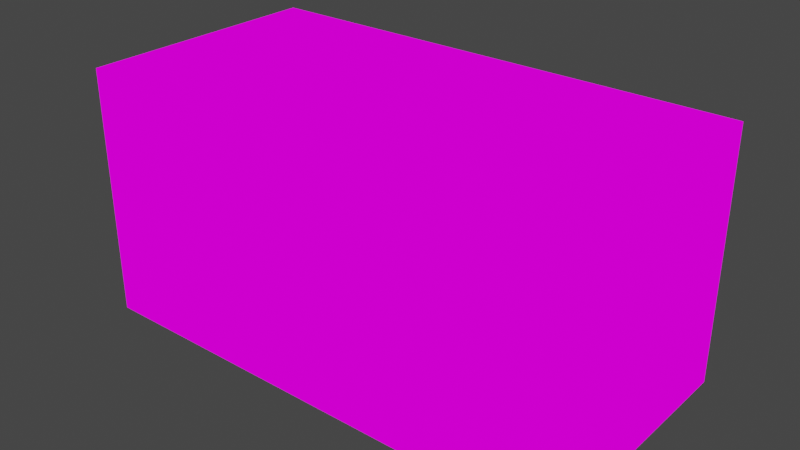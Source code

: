 # Source: newContaineer.blend  (saved by Blender 2.93.21; exported with 4.5.12 LTS)
import bpy
from mathutils import Matrix  # noqa: F401  (used for matrix-valued properties, if any)

bpy.ops.wm.read_factory_settings(use_empty=True)
scene = bpy.context.scene
scene.name = 'Scene'

# ---- collections
col_collection = bpy.data.collections.new('Collection'); scene.collection.children.link(col_collection)

# ---- images (referenced by path relative to the original .blend; pixels are not part of the script)
import os
ASSET_DIR = os.environ.get("B2B_ASSET_DIR", "")  # directory of the original .blend (textures are referenced by path, not embedded)
HERE = os.path.dirname(os.path.abspath(__file__))  # packed textures are extracted next to this script under _unpacked/

def load_image(name, relpath, width, height, colorspace="sRGB"):
    """Load a texture the original file referenced (path relative to the .blend, or extracted next to this script)."""
    p = next((c for c in (os.path.join(HERE, relpath), os.path.join(ASSET_DIR, relpath)) if relpath and os.path.exists(c)), "")
    if p:
        img = bpy.data.images.load(p, check_existing=True)
        img.name = name
    else:  # same state as the original file: an image datablock whose file is absent (Cycles renders it pink)
        img = bpy.data.images.new(name, width, height)
        img.source = "FILE"
        img.filepath = "//" + (relpath or name)
    img.colorspace_settings.name = colorspace
    return img
img_newcontainaers_png = load_image('newContainaers.png', 'newContainaers.png', 1024, 1024, 'sRGB')

# ---- materials (node trees are filled in below, after node groups)
mat_newcontainaers = bpy.data.materials.new('newContainaers')
mat_newcontainaers.alpha_threshold = 0.0
mat_newcontainaers.use_transparent_shadow = False
mat_newcontainaers.line_color = (0.0, 0.0, 0.0, 1.0)

# ---- material node trees
mat_newcontainaers.use_nodes = True; mat_newcontainaers.node_tree.nodes.clear()
_N = mat_newcontainaers.node_tree.nodes; _L = mat_newcontainaers.node_tree.links
n0 = _N.new('ShaderNodeOutputMaterial'); n0.name = 'Material Output'; n0.location = (400, 0)
n1 = _N.new('ShaderNodeLightPath'); n1.name = 'Light Path'; n1.location = (0, 250)
n2 = _N.new('ShaderNodeBsdfTransparent'); n2.name = 'Transparent BSDF'; n2.location = (-200, -100)
n3 = _N.new('ShaderNodeEmission'); n3.name = 'Emission'; n3.location = (-200, -200)
n4 = _N.new('ShaderNodeMixShader'); n4.name = 'Mix Shader'; n4.location = (200, 0)
n5 = _N.new('ShaderNodeMixShader'); n5.name = 'Mix Shader.001'; n5.location = (0, -100)
n6 = _N.new('ShaderNodeTexImage'); n6.name = 'Image Texture'; n6.location = (-500, 100)
n6.image = img_newcontainaers_png
n6.interpolation = 'Closest'
_L.new(n6.outputs[0], n3.inputs[0])
_L.new(n6.outputs[1], n5.inputs[0])
_L.new(n2.outputs[0], n5.inputs[1])
_L.new(n2.outputs[0], n4.inputs[1])
_L.new(n3.outputs[0], n5.inputs[2])
_L.new(n5.outputs[0], n4.inputs[2])
_L.new(n1.outputs[0], n4.inputs[0])
_L.new(n4.outputs[0], n0.inputs[0])
n0.is_active_output = True

# ---- world
world_world = bpy.data.worlds.new('World'); scene.world = world_world
world_world.use_nodes = True; world_world.node_tree.nodes.clear()
_N = world_world.node_tree.nodes; _L = world_world.node_tree.links
n0 = _N.new('ShaderNodeOutputWorld'); n0.name = 'World Output'; n0.location = (300, 300)
n1 = _N.new('ShaderNodeBackground'); n1.name = 'Background'; n1.location = (10, 300)
n1.inputs[0].default_value = (0.05088, 0.05088, 0.05088, 1.0)
_L.new(n1.outputs[0], n0.inputs[0])
n0.is_active_output = True
world_world.color = (0.05088, 0.05088, 0.05088)
world_world.use_sun_shadow = False
world_world.sun_shadow_jitter_overblur = 0.0

# ---- meshes
me_cube = bpy.data.meshes.new('Cube')
me_cube.from_pydata([(2.0, 2.0, 2.0), (-1.0, 2.0, 0.0), (0.0, 2.0, 2.0), (1.0, 1.0, 2.0), (1.0, 2.0, 0.0), (-1.0, 2.0, 2.0), (3.0, 1.0, 2.0), (-1.0, 1.0, 2.0), (2.0, 0.0, 2.0), (0.0, 2.0, 0.0), (2.0, 1.0, 2.0), (0.0, 1.0, 2.0), (3.0, 0.0, 1.0), (1.0, 0.0, 2.0), (2.0, 0.0, 1.0), (0.0, 0.0, 2.0), (-1.0, 0.0, 2.0), (2.0, 0.0, 0.0), (2.0, 2.0, 1.0), (1.0, 0.0, 1.0), (0.0, 0.0, 1.5), (1.0, 0.0, 0.0), (0.0, 0.0, 1.0), (1.0, 1.0, 0.0), (-1.0, 0.0, 1.0), (3.0, 2.0, 0.0), (3.0, 1.0, 0.0), (3.0, 1.0, 1.0), (1.0, 2.0, 1.0), (1.0, 0.0, 1.5), (3.0, 2.0, 1.0), (3.0, 1.0, 1.5), (3.0, 0.0, 2.0), (0.0, 0.0, 0.0), (2.0, 2.0, 0.0), (3.0, 2.0, 2.0), (-1.0, 0.0, 0.0), (0.0, 2.0, 1.0), (1.0, 2.0, 2.0), (2.0, 1.0, 0.0), (-1.0, 2.0, 1.0), (0.0, 1.0, 0.0), (3.0, 0.0, 0.0), (2.0, 2.0, 1.5), (-1.0, 2.0, 1.5), (2.0, 0.0, 1.5), (-1.0, 1.0, 1.5), (-1.0, 0.0, 1.5), (3.0, 0.0, 1.5), (3.0, 2.0, 1.5), (0.0, 2.0, 1.5), (1.0, 2.0, 1.5), (3.0, 1.45, 1.0), (-1.0, 1.45, 1.0), (-1.0, 1.45, 0.0), (-1.0, 1.45, 2.0), (0.0, 1.45, 2.0), (3.0, 1.45, 0.0), (0.0, 1.45, 0.0), (3.0, 1.45, 2.0), (2.0, 1.45, 2.0), (1.0, 1.45, 2.0), (2.0, 1.45, 0.0), (1.0, 1.45, 0.0), (-1.0, 1.45, 1.5), (3.0, 1.45, 1.5), (0.0, 0.55, 2.0), (2.0, 0.55, 2.0), (-1.0, 0.55, 0.0), (1.0, 0.55, 2.0), (-1.0, 0.55, 2.0), (0.0, 0.55, 0.0), (3.0, 0.55, 1.0), (3.0, 0.55, 2.0), (-1.0, 0.55, 1.0), (2.0, 0.55, 0.0), (3.0, 0.55, 0.0), (1.0, 0.55, 0.0), (-1.0, 0.55, 1.5), (3.0, 0.55, 1.5), (-0.9062, 1.45, 1.0), (-0.9062, 1.0, 1.0), (-0.9062, 1.0, 0.0), (-0.9062, 1.45, 0.0), (-0.9062, 1.0, 1.5), (-0.9062, 0.55, 1.5), (-0.9062, 1.45, 1.5), (-0.9062, 0.55, 0.0), (-0.9062, 0.55, 1.0)], [], [(60, 59, 35, 0), (61, 60, 0, 38), (67, 73, 6, 10), (69, 67, 10, 3), (56, 61, 38, 2), (55, 56, 2, 5), (66, 69, 3, 11), (70, 66, 11, 7), (45, 48, 32, 8), (29, 45, 8, 13), (17, 42, 12, 14), (21, 17, 14, 19), (20, 29, 13, 15), (47, 20, 15, 16), (33, 21, 19, 22), (36, 33, 22, 24), (76, 26, 27, 72), (57, 25, 30, 52), (79, 31, 6, 73), (65, 49, 35, 59), (25, 34, 18, 30), (34, 4, 28, 18), (49, 43, 0, 35), (43, 51, 38, 0), (4, 9, 37, 28), (9, 1, 40, 37), (51, 50, 2, 38), (50, 44, 5, 2), (46, 64, 86, 84), (68, 36, 24, 74), (64, 46, 7, 55), (78, 47, 16, 70), (68, 36, 33, 71), (58, 41, 23, 63), (71, 33, 21, 77), (76, 26, 39, 75), (57, 25, 34, 62), (75, 39, 23, 77), (62, 34, 4, 63), (74, 24, 47, 78), (68, 74, 88, 87), (37, 40, 44, 50), (28, 37, 50, 51), (18, 28, 51, 43), (30, 18, 43, 49), (52, 30, 49, 65), (72, 27, 31, 79), (24, 22, 20, 47), (22, 19, 29, 20), (19, 14, 45, 29), (14, 12, 48, 45), (27, 52, 65, 31), (40, 53, 64, 44), (39, 62, 63, 23), (26, 57, 62, 39), (9, 58, 63, 4), (1, 54, 58, 9), (44, 64, 55, 5), (1, 54, 53, 40), (31, 65, 59, 6), (26, 57, 52, 27), (7, 11, 56, 55), (11, 3, 61, 56), (3, 10, 60, 61), (10, 6, 59, 60), (12, 72, 79, 48), (17, 75, 77, 21), (42, 76, 75, 17), (41, 71, 77, 23), (46, 78, 70, 7), (64, 53, 80, 86), (48, 79, 73, 32), (42, 76, 72, 12), (16, 15, 66, 70), (15, 13, 69, 66), (13, 8, 67, 69), (8, 32, 73, 67), (83, 82, 81, 80), (80, 81, 84, 86), (81, 88, 85, 84), (82, 87, 88, 81), (74, 78, 85, 88), (53, 54, 83, 80), (78, 46, 84, 85)])
_uv = me_cube.uv_layers.new(name='UVMap')
_uv.uv.foreach_set('vector', [0.875, 0.575, 0.9999, 0.575, 0.9999, 0.6665, 0.8751, 0.6665, 0.75, 0.575, 0.875, 0.575, 0.8749, 0.6665, 0.7501, 0.6665, 0.875, 0.425, 0.9999, 0.425, 0.9999, 0.4999, 0.8751, 0.4999, 0.75, 0.425, 0.875, 0.425, 0.8749, 0.4999, 0.7501, 0.4999, 0.625, 0.575, 0.75, 0.575, 0.7499, 0.6665, 0.6251, 0.6665, 0.5001, 0.575, 0.625, 0.575, 0.6249, 0.6665, 0.5001, 0.6665, 0.625, 0.425, 0.75, 0.425, 0.7499, 0.4999, 0.6251, 0.4999, 0.5001, 0.425, 0.625, 0.425, 0.6249, 0.4999, 0.5001, 0.4999, 0.9999, 0.25, 0.8751, 0.25, 0.8751, 0.3332, 0.9999, 0.3332, 0.8751, 0.25, 0.9999, 0.25, 0.9999, 0.3332, 0.8751, 0.3332, 0.6251, 0.3335, 0.7499, 0.3335, 0.7499, 0.4999, 0.6251, 0.4999, 0.5001, 0.3335, 0.6249, 0.3335, 0.6249, 0.4999, 0.5001, 0.4999, 0.875, 0.9167, 0.9999, 0.9167, 0.9999, 0.9999, 0.8751, 0.9999, 0.7501, 0.9167, 0.875, 0.9167, 0.8749, 0.9999, 0.7501, 0.9999, 0.8751, 0.6668, 0.9999, 0.6668, 0.9999, 0.8332, 0.8751, 0.8332, 0.7501, 0.6668, 0.8749, 0.6668, 0.8749, 0.8332, 0.7501, 0.8332, 0.1813, 0.6668, 0.1251, 0.6668, 0.1251, 0.8332, 0.1813, 0.8333, 0.06874, 0.6668, 9.765e-05, 0.6668, 9.765e-05, 0.8332, 0.06874, 0.8333, 0.1812, 0.9167, 0.125, 0.9167, 0.1251, 0.9999, 0.1813, 0.9999, 0.06879, 0.9167, 9.765e-05, 0.9167, 9.765e-05, 0.9999, 0.06874, 0.9999, 0.7499, 0.3335, 0.6251, 0.3335, 0.6251, 0.4999, 0.7499, 0.4999, 0.6249, 0.3335, 0.5001, 0.3335, 0.5001, 0.4999, 0.6249, 0.4999, 0.7499, 0.5833, 0.625, 0.5833, 0.6251, 0.6665, 0.7499, 0.6665, 0.625, 0.5833, 0.5001, 0.5833, 0.5001, 0.6665, 0.6249, 0.6665, 0.7499, 0.3335, 0.6251, 0.3335, 0.6251, 0.4999, 0.7499, 0.4999, 0.6249, 0.3335, 0.5001, 0.3335, 0.5001, 0.4999, 0.6249, 0.4999, 0.7499, 0.5833, 0.625, 0.5833, 0.6251, 0.6665, 0.7499, 0.6665, 0.625, 0.5833, 0.5001, 0.5833, 0.5001, 0.6665, 0.6249, 0.6665, 0.875, 0.9167, 0.9312, 0.9167, 0.9312, 0.9167, 0.875, 0.9167, 0.8187, 0.6668, 0.7501, 0.6668, 0.7501, 0.8332, 0.8187, 0.8333, 0.9312, 0.9167, 0.875, 0.9167, 0.8751, 0.9999, 0.9313, 0.9999, 0.8188, 0.9167, 0.7501, 0.9167, 0.7501, 0.9999, 0.8187, 0.9999, 0.5687, 0.3335, 0.5001, 0.3335, 0.5001, 0.4999, 0.5687, 0.5, 0.6813, 0.5, 0.6251, 0.5001, 0.6251, 0.6665, 0.6813, 0.6665, 0.5687, 0.5, 0.5001, 0.5001, 0.5001, 0.6665, 0.5687, 0.6665, 0.6813, 0.3335, 0.6251, 0.3335, 0.6251, 0.4999, 0.6813, 0.5, 0.5687, 0.3335, 0.5001, 0.3335, 0.5001, 0.4999, 0.5687, 0.5, 0.6813, 0.5, 0.6251, 0.5001, 0.6251, 0.6665, 0.6813, 0.6665, 0.5687, 0.5, 0.5001, 0.5001, 0.5001, 0.6665, 0.5687, 0.6665, 0.8187, 0.8333, 0.7501, 0.8335, 0.7501, 0.9167, 0.8188, 0.9167, 0.8187, 0.6668, 0.8187, 0.8333, 0.8187, 0.8333, 0.8187, 0.6668, 0.6249, 0.5001, 0.5001, 0.5001, 0.5001, 0.5833, 0.625, 0.5833, 0.7499, 0.5001, 0.6251, 0.5001, 0.625, 0.5833, 0.7499, 0.5833, 0.6249, 0.5001, 0.5001, 0.5001, 0.5001, 0.5833, 0.625, 0.5833, 0.7499, 0.5001, 0.6251, 0.5001, 0.625, 0.5833, 0.7499, 0.5833, 0.06874, 0.8333, 9.765e-05, 0.8335, 9.765e-05, 0.9167, 0.06879, 0.9167, 0.1813, 0.8333, 0.1251, 0.8335, 0.125, 0.9167, 0.1812, 0.9167, 0.7501, 0.8335, 0.8749, 0.8335, 0.875, 0.9167, 0.7501, 0.9167, 0.8751, 0.8335, 0.9999, 0.8335, 0.9999, 0.9167, 0.875, 0.9167, 0.8751, 0.1668, 0.9999, 0.1668, 0.9999, 0.25, 0.8751, 0.25, 0.9999, 0.1668, 0.8751, 0.1668, 0.8751, 0.25, 0.9999, 0.25, 0.1249, 0.8335, 0.06874, 0.8333, 0.06879, 0.9167, 0.125, 0.9167, 0.9999, 0.8335, 0.9313, 0.8333, 0.9312, 0.9167, 0.9999, 0.9167, 0.6249, 0.5001, 0.5687, 0.5, 0.5687, 0.6665, 0.6249, 0.6665, 0.6249, 0.3335, 0.5687, 0.3335, 0.5687, 0.5, 0.6249, 0.4999, 0.7499, 0.5001, 0.6813, 0.5, 0.6813, 0.6665, 0.7499, 0.6665, 0.7499, 0.3335, 0.6813, 0.3335, 0.6813, 0.5, 0.7499, 0.4999, 0.9999, 0.9167, 0.9312, 0.9167, 0.9313, 0.9999, 0.9999, 0.9999, 0.9999, 0.6668, 0.9313, 0.6668, 0.9313, 0.8333, 0.9999, 0.8332, 0.125, 0.9167, 0.06879, 0.9167, 0.06874, 0.9999, 0.1249, 0.9999, 0.1249, 0.6668, 0.06874, 0.6668, 0.06874, 0.8333, 0.1249, 0.8332, 0.5001, 0.5001, 0.6249, 0.5001, 0.625, 0.575, 0.5001, 0.575, 0.6251, 0.5001, 0.7499, 0.5001, 0.75, 0.575, 0.625, 0.575, 0.7501, 0.5001, 0.8749, 0.5001, 0.875, 0.575, 0.75, 0.575, 0.8751, 0.5001, 0.9999, 0.5001, 0.9999, 0.575, 0.875, 0.575, 0.2499, 0.8335, 0.1813, 0.8333, 0.1812, 0.9167, 0.2499, 0.9167, 0.7499, 0.5001, 0.6813, 0.5, 0.6813, 0.6665, 0.7499, 0.6665, 0.7499, 0.3335, 0.6813, 0.3335, 0.6813, 0.5, 0.7499, 0.4999, 0.6249, 0.5001, 0.5687, 0.5, 0.5687, 0.6665, 0.6249, 0.6665, 0.875, 0.9167, 0.8188, 0.9167, 0.8187, 0.9999, 0.8749, 0.9999, 0.9312, 0.9167, 0.9313, 0.8333, 0.9313, 0.8333, 0.9312, 0.9167, 0.2499, 0.9167, 0.1812, 0.9167, 0.1813, 0.9999, 0.2499, 0.9999, 0.2499, 0.6668, 0.1813, 0.6668, 0.1813, 0.8333, 0.2499, 0.8332, 0.5001, 0.3335, 0.6249, 0.3335, 0.625, 0.425, 0.5001, 0.425, 0.6251, 0.3335, 0.7499, 0.3335, 0.75, 0.425, 0.625, 0.425, 0.7501, 0.3335, 0.8749, 0.3335, 0.875, 0.425, 0.75, 0.425, 0.8751, 0.3335, 0.9999, 0.3335, 0.9999, 0.425, 0.875, 0.425, 0.9313, 0.6668, 0.8751, 0.6668, 0.8751, 0.8332, 0.9313, 0.8333, 0.9313, 0.8333, 0.8751, 0.8335, 0.875, 0.9167, 0.9312, 0.9167, 0.8749, 0.8335, 0.8187, 0.8333, 0.8188, 0.9167, 0.875, 0.9167, 0.8749, 0.6668, 0.8187, 0.6668, 0.8187, 0.8333, 0.8749, 0.8332, 0.8187, 0.8333, 0.8188, 0.9167, 0.8188, 0.9167, 0.8187, 0.8333, 0.9313, 0.8333, 0.9313, 0.6668, 0.9313, 0.6668, 0.9313, 0.8333, 0.8188, 0.9167, 0.875, 0.9167, 0.875, 0.9167, 0.8188, 0.9167])
me_cube.materials.append(mat_newcontainaers)
me_cube.use_remesh_preserve_volume = False
me_cube.use_remesh_preserve_attributes = False
me_cube.use_mirror_vertex_groups = False
me_cube.update()

# ---- objects
ob_cube = bpy.data.objects.new('Cube', me_cube)

# ---- transforms, parenting, visibility, modifiers, constraints
ob_cube.location = (0.0, 0.0, 0.0)
ob_cube.lock_rotations_4d = False
ob_cube.empty_display_type = 'ARROWS'
ob_cube.lineart.crease_threshold = 0.0

# ---- collection membership
col_collection.objects.link(ob_cube)

# ---- scene / render settings (as saved in the file)
scene.frame_start = 1; scene.frame_end = 250; scene.frame_set(1)
scene.render.engine = 'BLENDER_EEVEE_NEXT'
scene.cycles.use_denoising = False
scene.cycles.samples = 128
scene.cycles.sampling_pattern = 'TABULATED_SOBOL'
scene.cycles.use_adaptive_sampling = False
scene.cycles.use_light_tree = False
scene.view_settings.view_transform = 'Filmic'
bpy.context.view_layer.update()

# ---- added for rendering (the .blend has no active camera): camera
cam_auto = bpy.data.cameras.new('AutoCamera')
cam_auto.lens = 50.0
cam_auto.sensor_width = 36.0
cam_auto.clip_end = 1000.0
ob_auto_camera = bpy.data.objects.new('AutoCamera', cam_auto)
scene.collection.objects.link(ob_auto_camera)
ob_auto_camera.location = (5.53266, -4.43919, 4.62613)
ob_auto_camera.rotation_euler = (1.09748, -7.21219e-08, 0.694738)
scene.camera = ob_auto_camera
bpy.context.view_layer.update()
